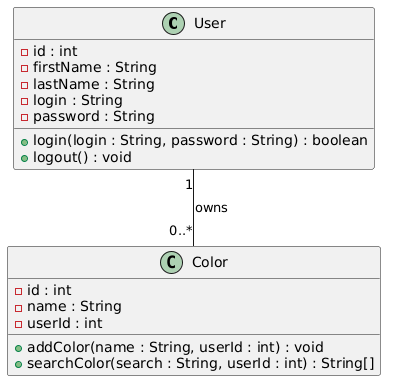

The diagram above was rendered by PlantUML. Its source (embedded in the PNG):
@startuml
class User {
  - id : int
  - firstName : String
  - lastName : String
  - login : String
  - password : String
  + login(login : String, password : String) : boolean
  + logout() : void
}

class Color {
  - id : int
  - name : String
  - userId : int
  + addColor(name : String, userId : int) : void
  + searchColor(search : String, userId : int) : String[]
}

User "1" -- "0..*" Color : owns
@enduml